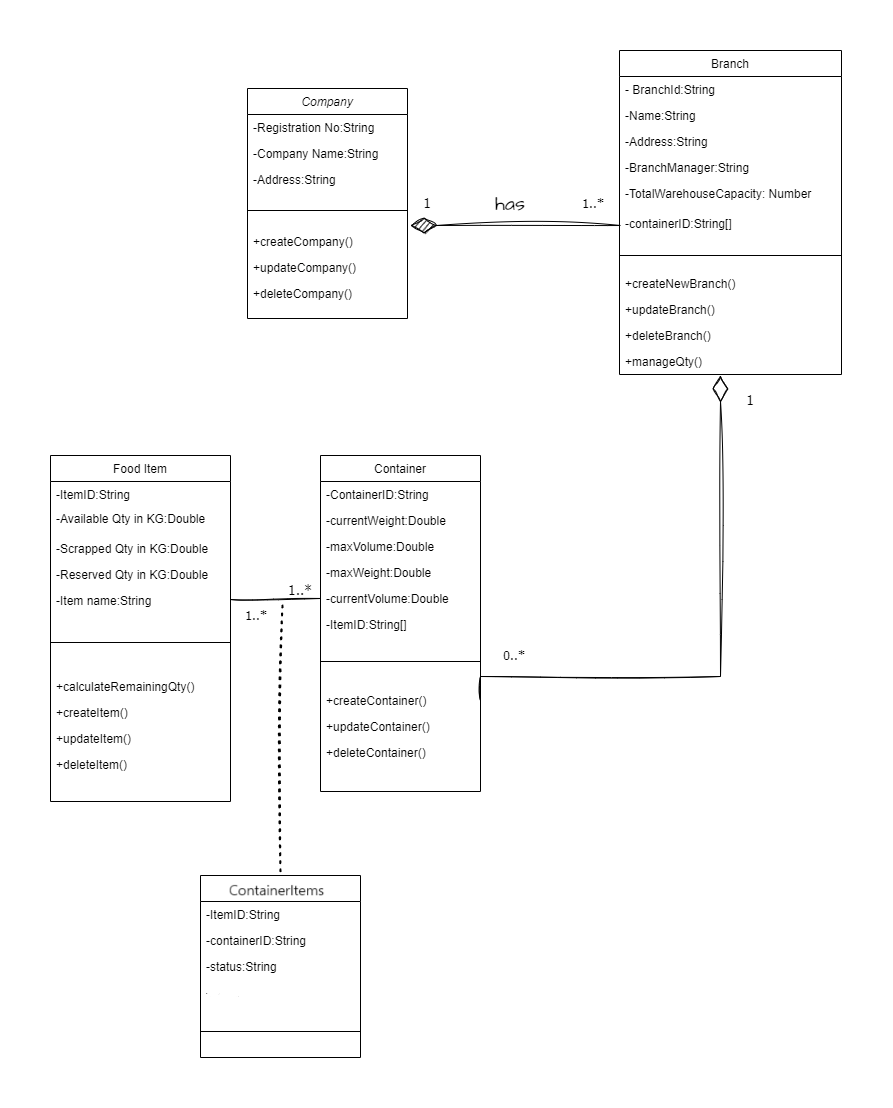

The diagram above was exported from draw.io. Its source (the exported page's mxGraphModel, read from the mxfile embedded in the PNG):
<mxGraphModel dx="1613" dy="713" grid="1" gridSize="10" guides="1" tooltips="1" connect="1" arrows="1" fold="1" page="1" pageScale="1" pageWidth="827" pageHeight="1169" math="0" shadow="0">
  <root>
    <mxCell id="WIyWlLk6GJQsqaUBKTNV-0" />
    <mxCell id="WIyWlLk6GJQsqaUBKTNV-1" parent="WIyWlLk6GJQsqaUBKTNV-0" />
    <mxCell id="zkfFHV4jXpPFQw0GAbJ--0" value="Company" style="swimlane;fontStyle=2;align=center;verticalAlign=top;childLayout=stackLayout;horizontal=1;startSize=26;horizontalStack=0;resizeParent=1;resizeLast=0;collapsible=1;marginBottom=0;rounded=0;shadow=0;strokeWidth=1;" parent="WIyWlLk6GJQsqaUBKTNV-1" vertex="1">
      <mxGeometry x="207" y="173" width="160" height="230" as="geometry">
        <mxRectangle x="230" y="140" width="160" height="26" as="alternateBounds" />
      </mxGeometry>
    </mxCell>
    <mxCell id="zkfFHV4jXpPFQw0GAbJ--1" value="-Registration No:String" style="text;align=left;verticalAlign=top;spacingLeft=4;spacingRight=4;overflow=hidden;rotatable=0;points=[[0,0.5],[1,0.5]];portConstraint=eastwest;" parent="zkfFHV4jXpPFQw0GAbJ--0" vertex="1">
      <mxGeometry y="26" width="160" height="26" as="geometry" />
    </mxCell>
    <mxCell id="zkfFHV4jXpPFQw0GAbJ--2" value="-Company Name:String" style="text;align=left;verticalAlign=top;spacingLeft=4;spacingRight=4;overflow=hidden;rotatable=0;points=[[0,0.5],[1,0.5]];portConstraint=eastwest;rounded=0;shadow=0;html=0;" parent="zkfFHV4jXpPFQw0GAbJ--0" vertex="1">
      <mxGeometry y="52" width="160" height="26" as="geometry" />
    </mxCell>
    <mxCell id="zkfFHV4jXpPFQw0GAbJ--3" value="-Address:String" style="text;align=left;verticalAlign=top;spacingLeft=4;spacingRight=4;overflow=hidden;rotatable=0;points=[[0,0.5],[1,0.5]];portConstraint=eastwest;rounded=0;shadow=0;html=0;" parent="zkfFHV4jXpPFQw0GAbJ--0" vertex="1">
      <mxGeometry y="78" width="160" height="26" as="geometry" />
    </mxCell>
    <mxCell id="zkfFHV4jXpPFQw0GAbJ--4" value="" style="line;html=1;strokeWidth=1;align=left;verticalAlign=middle;spacingTop=-1;spacingLeft=3;spacingRight=3;rotatable=0;labelPosition=right;points=[];portConstraint=eastwest;" parent="zkfFHV4jXpPFQw0GAbJ--0" vertex="1">
      <mxGeometry y="104" width="160" height="36" as="geometry" />
    </mxCell>
    <mxCell id="5vUNG1VjAt7sQnW8MKNi-33" value="+createCompany()" style="text;align=left;verticalAlign=top;spacingLeft=4;spacingRight=4;overflow=hidden;rotatable=0;points=[[0,0.5],[1,0.5]];portConstraint=eastwest;rounded=0;shadow=0;html=0;" parent="zkfFHV4jXpPFQw0GAbJ--0" vertex="1">
      <mxGeometry y="140" width="160" height="26" as="geometry" />
    </mxCell>
    <mxCell id="5vUNG1VjAt7sQnW8MKNi-34" value="+updateCompany()" style="text;align=left;verticalAlign=top;spacingLeft=4;spacingRight=4;overflow=hidden;rotatable=0;points=[[0,0.5],[1,0.5]];portConstraint=eastwest;rounded=0;shadow=0;html=0;" parent="zkfFHV4jXpPFQw0GAbJ--0" vertex="1">
      <mxGeometry y="166" width="160" height="26" as="geometry" />
    </mxCell>
    <mxCell id="5vUNG1VjAt7sQnW8MKNi-35" value="+deleteCompany()" style="text;align=left;verticalAlign=top;spacingLeft=4;spacingRight=4;overflow=hidden;rotatable=0;points=[[0,0.5],[1,0.5]];portConstraint=eastwest;rounded=0;shadow=0;html=0;" parent="zkfFHV4jXpPFQw0GAbJ--0" vertex="1">
      <mxGeometry y="192" width="160" height="26" as="geometry" />
    </mxCell>
    <mxCell id="zkfFHV4jXpPFQw0GAbJ--6" value="Food Item" style="swimlane;fontStyle=0;align=center;verticalAlign=top;childLayout=stackLayout;horizontal=1;startSize=26;horizontalStack=0;resizeParent=1;resizeLast=0;collapsible=1;marginBottom=0;rounded=0;shadow=0;strokeWidth=1;" parent="WIyWlLk6GJQsqaUBKTNV-1" vertex="1">
      <mxGeometry x="10" y="540" width="180" height="346" as="geometry">
        <mxRectangle x="130" y="380" width="160" height="26" as="alternateBounds" />
      </mxGeometry>
    </mxCell>
    <mxCell id="zkfFHV4jXpPFQw0GAbJ--7" value="-ItemID:String&#10;" style="text;align=left;verticalAlign=top;spacingLeft=4;spacingRight=4;overflow=hidden;rotatable=0;points=[[0,0.5],[1,0.5]];portConstraint=eastwest;" parent="zkfFHV4jXpPFQw0GAbJ--6" vertex="1">
      <mxGeometry y="26" width="180" height="24" as="geometry" />
    </mxCell>
    <mxCell id="5vUNG1VjAt7sQnW8MKNi-12" value="-Available Qty in KG:Double" style="text;align=left;verticalAlign=top;spacingLeft=4;spacingRight=4;overflow=hidden;rotatable=0;points=[[0,0.5],[1,0.5]];portConstraint=eastwest;" parent="zkfFHV4jXpPFQw0GAbJ--6" vertex="1">
      <mxGeometry y="50" width="180" height="30" as="geometry" />
    </mxCell>
    <mxCell id="zkfFHV4jXpPFQw0GAbJ--8" value="-Scrapped Qty in KG:Double&#10;" style="text;align=left;verticalAlign=top;spacingLeft=4;spacingRight=4;overflow=hidden;rotatable=0;points=[[0,0.5],[1,0.5]];portConstraint=eastwest;rounded=0;shadow=0;html=0;" parent="zkfFHV4jXpPFQw0GAbJ--6" vertex="1">
      <mxGeometry y="80" width="180" height="26" as="geometry" />
    </mxCell>
    <mxCell id="5vUNG1VjAt7sQnW8MKNi-11" value="-Reserved Qty in KG:Double" style="text;align=left;verticalAlign=top;spacingLeft=4;spacingRight=4;overflow=hidden;rotatable=0;points=[[0,0.5],[1,0.5]];portConstraint=eastwest;rounded=0;shadow=0;html=0;" parent="zkfFHV4jXpPFQw0GAbJ--6" vertex="1">
      <mxGeometry y="106" width="180" height="26" as="geometry" />
    </mxCell>
    <mxCell id="6y-JfOdEPnhx6vBk2pd0-4" value="-Item name:String&#10;" style="text;align=left;verticalAlign=top;spacingLeft=4;spacingRight=4;overflow=hidden;rotatable=0;points=[[0,0.5],[1,0.5]];portConstraint=eastwest;" parent="zkfFHV4jXpPFQw0GAbJ--6" vertex="1">
      <mxGeometry y="132" width="180" height="24" as="geometry" />
    </mxCell>
    <mxCell id="zkfFHV4jXpPFQw0GAbJ--9" value="" style="line;html=1;strokeWidth=1;align=left;verticalAlign=middle;spacingTop=-1;spacingLeft=3;spacingRight=3;rotatable=0;labelPosition=right;points=[];portConstraint=eastwest;" parent="zkfFHV4jXpPFQw0GAbJ--6" vertex="1">
      <mxGeometry y="156" width="180" height="62" as="geometry" />
    </mxCell>
    <mxCell id="5vUNG1VjAt7sQnW8MKNi-41" value="+calculateRemainingQty()" style="text;align=left;verticalAlign=top;spacingLeft=4;spacingRight=4;overflow=hidden;rotatable=0;points=[[0,0.5],[1,0.5]];portConstraint=eastwest;rounded=0;shadow=0;html=0;" parent="zkfFHV4jXpPFQw0GAbJ--6" vertex="1">
      <mxGeometry y="218" width="180" height="26" as="geometry" />
    </mxCell>
    <mxCell id="5vUNG1VjAt7sQnW8MKNi-26" value="+createItem()" style="text;align=left;verticalAlign=top;spacingLeft=4;spacingRight=4;overflow=hidden;rotatable=0;points=[[0,0.5],[1,0.5]];portConstraint=eastwest;rounded=0;shadow=0;html=0;" parent="zkfFHV4jXpPFQw0GAbJ--6" vertex="1">
      <mxGeometry y="244" width="180" height="26" as="geometry" />
    </mxCell>
    <mxCell id="5vUNG1VjAt7sQnW8MKNi-27" value="+updateItem()" style="text;align=left;verticalAlign=top;spacingLeft=4;spacingRight=4;overflow=hidden;rotatable=0;points=[[0,0.5],[1,0.5]];portConstraint=eastwest;rounded=0;shadow=0;html=0;" parent="zkfFHV4jXpPFQw0GAbJ--6" vertex="1">
      <mxGeometry y="270" width="180" height="26" as="geometry" />
    </mxCell>
    <mxCell id="5vUNG1VjAt7sQnW8MKNi-28" value="+deleteItem()" style="text;align=left;verticalAlign=top;spacingLeft=4;spacingRight=4;overflow=hidden;rotatable=0;points=[[0,0.5],[1,0.5]];portConstraint=eastwest;rounded=0;shadow=0;html=0;" parent="zkfFHV4jXpPFQw0GAbJ--6" vertex="1">
      <mxGeometry y="296" width="180" height="26" as="geometry" />
    </mxCell>
    <mxCell id="zkfFHV4jXpPFQw0GAbJ--17" value="Branch" style="swimlane;fontStyle=0;align=center;verticalAlign=top;childLayout=stackLayout;horizontal=1;startSize=26;horizontalStack=0;resizeParent=1;resizeLast=0;collapsible=1;marginBottom=0;rounded=0;shadow=0;strokeWidth=1;" parent="WIyWlLk6GJQsqaUBKTNV-1" vertex="1">
      <mxGeometry x="579" y="135" width="222" height="324" as="geometry">
        <mxRectangle x="550" y="140" width="160" height="26" as="alternateBounds" />
      </mxGeometry>
    </mxCell>
    <mxCell id="zkfFHV4jXpPFQw0GAbJ--18" value="- BranchId:String" style="text;align=left;verticalAlign=top;spacingLeft=4;spacingRight=4;overflow=hidden;rotatable=0;points=[[0,0.5],[1,0.5]];portConstraint=eastwest;" parent="zkfFHV4jXpPFQw0GAbJ--17" vertex="1">
      <mxGeometry y="26" width="222" height="26" as="geometry" />
    </mxCell>
    <mxCell id="Wz_ZU6iEX6ZlLFIeadeE-24" value="-Name:String" style="text;align=left;verticalAlign=top;spacingLeft=4;spacingRight=4;overflow=hidden;rotatable=0;points=[[0,0.5],[1,0.5]];portConstraint=eastwest;" parent="zkfFHV4jXpPFQw0GAbJ--17" vertex="1">
      <mxGeometry y="52" width="222" height="26" as="geometry" />
    </mxCell>
    <mxCell id="zkfFHV4jXpPFQw0GAbJ--19" value="-Address:String" style="text;align=left;verticalAlign=top;spacingLeft=4;spacingRight=4;overflow=hidden;rotatable=0;points=[[0,0.5],[1,0.5]];portConstraint=eastwest;rounded=0;shadow=0;html=0;" parent="zkfFHV4jXpPFQw0GAbJ--17" vertex="1">
      <mxGeometry y="78" width="222" height="26" as="geometry" />
    </mxCell>
    <mxCell id="zkfFHV4jXpPFQw0GAbJ--20" value="-BranchManager:String" style="text;align=left;verticalAlign=top;spacingLeft=4;spacingRight=4;overflow=hidden;rotatable=0;points=[[0,0.5],[1,0.5]];portConstraint=eastwest;rounded=0;shadow=0;html=0;" parent="zkfFHV4jXpPFQw0GAbJ--17" vertex="1">
      <mxGeometry y="104" width="222" height="26" as="geometry" />
    </mxCell>
    <mxCell id="zkfFHV4jXpPFQw0GAbJ--22" value="-TotalWarehouseCapacity: Number&#10;&#10;&#10;&#10;" style="text;align=left;verticalAlign=top;spacingLeft=4;spacingRight=4;overflow=hidden;rotatable=0;points=[[0,0.5],[1,0.5]];portConstraint=eastwest;rounded=0;shadow=0;html=0;" parent="zkfFHV4jXpPFQw0GAbJ--17" vertex="1">
      <mxGeometry y="130" width="222" height="30" as="geometry" />
    </mxCell>
    <mxCell id="6y-JfOdEPnhx6vBk2pd0-37" value="-containerID:String[]" style="text;align=left;verticalAlign=top;spacingLeft=4;spacingRight=4;overflow=hidden;rotatable=0;points=[[0,0.5],[1,0.5]];portConstraint=eastwest;rounded=0;shadow=0;html=0;" parent="zkfFHV4jXpPFQw0GAbJ--17" vertex="1">
      <mxGeometry y="160" width="222" height="30" as="geometry" />
    </mxCell>
    <mxCell id="zkfFHV4jXpPFQw0GAbJ--23" value="" style="line;html=1;strokeWidth=1;align=left;verticalAlign=middle;spacingTop=-1;spacingLeft=3;spacingRight=3;rotatable=0;labelPosition=right;points=[];portConstraint=eastwest;" parent="zkfFHV4jXpPFQw0GAbJ--17" vertex="1">
      <mxGeometry y="190" width="222" height="30" as="geometry" />
    </mxCell>
    <mxCell id="5vUNG1VjAt7sQnW8MKNi-21" value="+createNewBranch()" style="text;align=left;verticalAlign=top;spacingLeft=4;spacingRight=4;overflow=hidden;rotatable=0;points=[[0,0.5],[1,0.5]];portConstraint=eastwest;rounded=0;shadow=0;html=0;" parent="zkfFHV4jXpPFQw0GAbJ--17" vertex="1">
      <mxGeometry y="220" width="222" height="26" as="geometry" />
    </mxCell>
    <mxCell id="5vUNG1VjAt7sQnW8MKNi-22" value="+updateBranch()" style="text;align=left;verticalAlign=top;spacingLeft=4;spacingRight=4;overflow=hidden;rotatable=0;points=[[0,0.5],[1,0.5]];portConstraint=eastwest;rounded=0;shadow=0;html=0;" parent="zkfFHV4jXpPFQw0GAbJ--17" vertex="1">
      <mxGeometry y="246" width="222" height="26" as="geometry" />
    </mxCell>
    <mxCell id="5vUNG1VjAt7sQnW8MKNi-23" value="+deleteBranch()" style="text;align=left;verticalAlign=top;spacingLeft=4;spacingRight=4;overflow=hidden;rotatable=0;points=[[0,0.5],[1,0.5]];portConstraint=eastwest;rounded=0;shadow=0;html=0;" parent="zkfFHV4jXpPFQw0GAbJ--17" vertex="1">
      <mxGeometry y="272" width="222" height="26" as="geometry" />
    </mxCell>
    <mxCell id="5vUNG1VjAt7sQnW8MKNi-40" value="+manageQty()" style="text;align=left;verticalAlign=top;spacingLeft=4;spacingRight=4;overflow=hidden;rotatable=0;points=[[0,0.5],[1,0.5]];portConstraint=eastwest;rounded=0;shadow=0;html=0;" parent="zkfFHV4jXpPFQw0GAbJ--17" vertex="1">
      <mxGeometry y="298" width="222" height="26" as="geometry" />
    </mxCell>
    <mxCell id="5vUNG1VjAt7sQnW8MKNi-0" value="Container" style="swimlane;fontStyle=0;align=center;verticalAlign=top;childLayout=stackLayout;horizontal=1;startSize=26;horizontalStack=0;resizeParent=1;resizeLast=0;collapsible=1;marginBottom=0;rounded=0;shadow=0;strokeWidth=1;" parent="WIyWlLk6GJQsqaUBKTNV-1" vertex="1">
      <mxGeometry x="280" y="540" width="160" height="336" as="geometry">
        <mxRectangle x="130" y="380" width="160" height="26" as="alternateBounds" />
      </mxGeometry>
    </mxCell>
    <mxCell id="5vUNG1VjAt7sQnW8MKNi-1" value="-ContainerID:String" style="text;align=left;verticalAlign=top;spacingLeft=4;spacingRight=4;overflow=hidden;rotatable=0;points=[[0,0.5],[1,0.5]];portConstraint=eastwest;" parent="5vUNG1VjAt7sQnW8MKNi-0" vertex="1">
      <mxGeometry y="26" width="160" height="26" as="geometry" />
    </mxCell>
    <mxCell id="5vUNG1VjAt7sQnW8MKNi-2" value="-currentWeight:Double" style="text;align=left;verticalAlign=top;spacingLeft=4;spacingRight=4;overflow=hidden;rotatable=0;points=[[0,0.5],[1,0.5]];portConstraint=eastwest;rounded=0;shadow=0;html=0;" parent="5vUNG1VjAt7sQnW8MKNi-0" vertex="1">
      <mxGeometry y="52" width="160" height="26" as="geometry" />
    </mxCell>
    <mxCell id="5vUNG1VjAt7sQnW8MKNi-10" value="-maxVolume:Double" style="text;align=left;verticalAlign=top;spacingLeft=4;spacingRight=4;overflow=hidden;rotatable=0;points=[[0,0.5],[1,0.5]];portConstraint=eastwest;rounded=0;shadow=0;html=0;" parent="5vUNG1VjAt7sQnW8MKNi-0" vertex="1">
      <mxGeometry y="78" width="160" height="26" as="geometry" />
    </mxCell>
    <mxCell id="Q9pQsq773q7BIiB_NwgE-36" value="-maxWeight:Double" style="text;align=left;verticalAlign=top;spacingLeft=4;spacingRight=4;overflow=hidden;rotatable=0;points=[[0,0.5],[1,0.5]];portConstraint=eastwest;rounded=0;shadow=0;html=0;" parent="5vUNG1VjAt7sQnW8MKNi-0" vertex="1">
      <mxGeometry y="104" width="160" height="26" as="geometry" />
    </mxCell>
    <mxCell id="Wz_ZU6iEX6ZlLFIeadeE-22" value="-currentVolume:Double" style="text;align=left;verticalAlign=top;spacingLeft=4;spacingRight=4;overflow=hidden;rotatable=0;points=[[0,0.5],[1,0.5]];portConstraint=eastwest;rounded=0;shadow=0;html=0;" parent="5vUNG1VjAt7sQnW8MKNi-0" vertex="1">
      <mxGeometry y="130" width="160" height="26" as="geometry" />
    </mxCell>
    <mxCell id="6y-JfOdEPnhx6vBk2pd0-38" value="-ItemID:String[]&#10;" style="text;align=left;verticalAlign=top;spacingLeft=4;spacingRight=4;overflow=hidden;rotatable=0;points=[[0,0.5],[1,0.5]];portConstraint=eastwest;" parent="5vUNG1VjAt7sQnW8MKNi-0" vertex="1">
      <mxGeometry y="156" width="160" height="24" as="geometry" />
    </mxCell>
    <mxCell id="5vUNG1VjAt7sQnW8MKNi-3" value="" style="line;html=1;strokeWidth=1;align=left;verticalAlign=middle;spacingTop=-1;spacingLeft=3;spacingRight=3;rotatable=0;labelPosition=right;points=[];portConstraint=eastwest;" parent="5vUNG1VjAt7sQnW8MKNi-0" vertex="1">
      <mxGeometry y="180" width="160" height="52" as="geometry" />
    </mxCell>
    <mxCell id="5vUNG1VjAt7sQnW8MKNi-30" value="+createContainer()" style="text;align=left;verticalAlign=top;spacingLeft=4;spacingRight=4;overflow=hidden;rotatable=0;points=[[0,0.5],[1,0.5]];portConstraint=eastwest;rounded=0;shadow=0;html=0;" parent="5vUNG1VjAt7sQnW8MKNi-0" vertex="1">
      <mxGeometry y="232" width="160" height="26" as="geometry" />
    </mxCell>
    <mxCell id="5vUNG1VjAt7sQnW8MKNi-31" value="+updateContainer()" style="text;align=left;verticalAlign=top;spacingLeft=4;spacingRight=4;overflow=hidden;rotatable=0;points=[[0,0.5],[1,0.5]];portConstraint=eastwest;rounded=0;shadow=0;html=0;" parent="5vUNG1VjAt7sQnW8MKNi-0" vertex="1">
      <mxGeometry y="258" width="160" height="26" as="geometry" />
    </mxCell>
    <mxCell id="5vUNG1VjAt7sQnW8MKNi-32" value="+deleteContainer()" style="text;align=left;verticalAlign=top;spacingLeft=4;spacingRight=4;overflow=hidden;rotatable=0;points=[[0,0.5],[1,0.5]];portConstraint=eastwest;rounded=0;shadow=0;html=0;" parent="5vUNG1VjAt7sQnW8MKNi-0" vertex="1">
      <mxGeometry y="284" width="160" height="26" as="geometry" />
    </mxCell>
    <mxCell id="5vUNG1VjAt7sQnW8MKNi-36" value="1" style="text;html=1;strokeColor=none;fillColor=none;align=center;verticalAlign=middle;whiteSpace=wrap;rounded=0;fontSize=14;fontFamily=Tahoma;rotation=0;" parent="WIyWlLk6GJQsqaUBKTNV-1" vertex="1">
      <mxGeometry x="367" y="283" width="40" height="10" as="geometry" />
    </mxCell>
    <mxCell id="5vUNG1VjAt7sQnW8MKNi-38" value="1..*" style="text;html=1;strokeColor=none;fillColor=none;align=center;verticalAlign=middle;whiteSpace=wrap;rounded=0;fontSize=13;fontFamily=Tahoma;" parent="WIyWlLk6GJQsqaUBKTNV-1" vertex="1">
      <mxGeometry x="527" y="278" width="52" height="20" as="geometry" />
    </mxCell>
    <mxCell id="Q9pQsq773q7BIiB_NwgE-39" value="has" style="text;html=1;strokeColor=none;fillColor=none;align=center;verticalAlign=middle;whiteSpace=wrap;rounded=0;fontSize=20;fontFamily=Architects Daughter;" parent="WIyWlLk6GJQsqaUBKTNV-1" vertex="1">
      <mxGeometry x="440" y="273" width="60" height="30" as="geometry" />
    </mxCell>
    <mxCell id="6y-JfOdEPnhx6vBk2pd0-28" value="" style="endArrow=diamondThin;endFill=0;endSize=24;html=1;rounded=0;sketch=1;hachureGap=4;jiggle=2;curveFitting=1;fontFamily=Architects Daughter;fontSource=https%3A%2F%2Ffonts.googleapis.com%2Fcss%3Ffamily%3DArchitects%2BDaughter;fontSize=16;exitX=1;exitY=0.5;exitDx=0;exitDy=0;edgeStyle=orthogonalEdgeStyle;" parent="WIyWlLk6GJQsqaUBKTNV-1" source="5vUNG1VjAt7sQnW8MKNi-30" edge="1">
      <mxGeometry width="160" relative="1" as="geometry">
        <mxPoint x="444" y="803" as="sourcePoint" />
        <mxPoint x="680" y="460" as="targetPoint" />
        <Array as="points">
          <mxPoint x="680" y="761" />
        </Array>
      </mxGeometry>
    </mxCell>
    <mxCell id="6y-JfOdEPnhx6vBk2pd0-29" value="" style="endArrow=diamondThin;endFill=1;endSize=24;html=1;rounded=0;sketch=1;hachureGap=4;jiggle=2;curveFitting=1;fontFamily=Architects Daughter;fontSource=https%3A%2F%2Ffonts.googleapis.com%2Fcss%3Ffamily%3DArchitects%2BDaughter;fontSize=16;" parent="WIyWlLk6GJQsqaUBKTNV-1" edge="1">
      <mxGeometry width="160" relative="1" as="geometry">
        <mxPoint x="580" y="310" as="sourcePoint" />
        <mxPoint x="370" y="310" as="targetPoint" />
      </mxGeometry>
    </mxCell>
    <mxCell id="6y-JfOdEPnhx6vBk2pd0-31" value="1" style="text;html=1;strokeColor=none;fillColor=none;align=center;verticalAlign=middle;whiteSpace=wrap;rounded=0;fontSize=14;fontFamily=Tahoma;rotation=0;" parent="WIyWlLk6GJQsqaUBKTNV-1" vertex="1">
      <mxGeometry x="690" y="480" width="40" height="10" as="geometry" />
    </mxCell>
    <mxCell id="6y-JfOdEPnhx6vBk2pd0-32" value="0..*" style="text;html=1;strokeColor=none;fillColor=none;align=center;verticalAlign=middle;whiteSpace=wrap;rounded=0;fontSize=13;fontFamily=Tahoma;" parent="WIyWlLk6GJQsqaUBKTNV-1" vertex="1">
      <mxGeometry x="448" y="730" width="52" height="20" as="geometry" />
    </mxCell>
    <mxCell id="6y-JfOdEPnhx6vBk2pd0-35" value="1..*" style="text;html=1;strokeColor=none;fillColor=none;align=center;verticalAlign=middle;whiteSpace=wrap;rounded=0;fontSize=13;fontFamily=Tahoma;" parent="WIyWlLk6GJQsqaUBKTNV-1" vertex="1">
      <mxGeometry x="190" y="690" width="52" height="20" as="geometry" />
    </mxCell>
    <mxCell id="6y-JfOdEPnhx6vBk2pd0-36" value="1..*" style="text;html=1;strokeColor=none;fillColor=none;align=center;verticalAlign=middle;whiteSpace=wrap;rounded=0;fontSize=14;fontFamily=Tahoma;rotation=0;" parent="WIyWlLk6GJQsqaUBKTNV-1" vertex="1">
      <mxGeometry x="240" y="670" width="40" height="10" as="geometry" />
    </mxCell>
    <mxCell id="Fv9HFWG1DuLjnh61B3Av-2" value="Storage" style="swimlane;fontStyle=0;align=center;verticalAlign=top;childLayout=stackLayout;horizontal=1;startSize=26;horizontalStack=0;resizeParent=1;resizeLast=0;collapsible=1;marginBottom=0;rounded=0;shadow=0;strokeWidth=1;" vertex="1" parent="WIyWlLk6GJQsqaUBKTNV-1">
      <mxGeometry x="160" y="960" width="160" height="182" as="geometry">
        <mxRectangle x="130" y="380" width="160" height="26" as="alternateBounds" />
      </mxGeometry>
    </mxCell>
    <mxCell id="Fv9HFWG1DuLjnh61B3Av-13" value="-ItemID:String" style="text;align=left;verticalAlign=top;spacingLeft=4;spacingRight=4;overflow=hidden;rotatable=0;points=[[0,0.5],[1,0.5]];portConstraint=eastwest;" vertex="1" parent="Fv9HFWG1DuLjnh61B3Av-2">
      <mxGeometry y="26" width="160" height="26" as="geometry" />
    </mxCell>
    <mxCell id="Fv9HFWG1DuLjnh61B3Av-15" value="-containerID:String" style="text;align=left;verticalAlign=top;spacingLeft=4;spacingRight=4;overflow=hidden;rotatable=0;points=[[0,0.5],[1,0.5]];portConstraint=eastwest;" vertex="1" parent="Fv9HFWG1DuLjnh61B3Av-2">
      <mxGeometry y="52" width="160" height="26" as="geometry" />
    </mxCell>
    <mxCell id="Fv9HFWG1DuLjnh61B3Av-14" value="-status:String" style="text;align=left;verticalAlign=top;spacingLeft=4;spacingRight=4;overflow=hidden;rotatable=0;points=[[0,0.5],[1,0.5]];portConstraint=eastwest;" vertex="1" parent="Fv9HFWG1DuLjnh61B3Av-2">
      <mxGeometry y="78" width="160" height="26" as="geometry" />
    </mxCell>
    <mxCell id="Fv9HFWG1DuLjnh61B3Av-16" value="-storageID:String" style="text;align=left;verticalAlign=top;spacingLeft=4;spacingRight=4;overflow=hidden;rotatable=0;points=[[0,0.5],[1,0.5]];portConstraint=eastwest;" vertex="1" parent="Fv9HFWG1DuLjnh61B3Av-2">
      <mxGeometry y="104" width="160" height="26" as="geometry" />
    </mxCell>
    <mxCell id="Fv9HFWG1DuLjnh61B3Av-9" value="" style="line;html=1;strokeWidth=1;align=left;verticalAlign=middle;spacingTop=-1;spacingLeft=3;spacingRight=3;rotatable=0;labelPosition=right;points=[];portConstraint=eastwest;" vertex="1" parent="Fv9HFWG1DuLjnh61B3Av-2">
      <mxGeometry y="130" width="160" height="52" as="geometry" />
    </mxCell>
    <mxCell id="Fv9HFWG1DuLjnh61B3Av-17" value="" style="endArrow=none;html=1;rounded=0;sketch=1;hachureGap=4;jiggle=2;curveFitting=1;fontFamily=Architects Daughter;fontSource=https%3A%2F%2Ffonts.googleapis.com%2Fcss%3Ffamily%3DArchitects%2BDaughter;fontSize=16;exitX=1;exitY=0.5;exitDx=0;exitDy=0;entryX=0;entryY=0.5;entryDx=0;entryDy=0;" edge="1" parent="WIyWlLk6GJQsqaUBKTNV-1" source="6y-JfOdEPnhx6vBk2pd0-4" target="Wz_ZU6iEX6ZlLFIeadeE-22">
      <mxGeometry width="50" height="50" relative="1" as="geometry">
        <mxPoint x="540" y="730" as="sourcePoint" />
        <mxPoint x="590" y="680" as="targetPoint" />
      </mxGeometry>
    </mxCell>
    <mxCell id="Fv9HFWG1DuLjnh61B3Av-21" value="" style="endArrow=none;dashed=1;html=1;dashPattern=1 3;strokeWidth=2;rounded=0;sketch=1;hachureGap=4;jiggle=2;curveFitting=1;fontFamily=Architects Daughter;fontSource=https%3A%2F%2Ffonts.googleapis.com%2Fcss%3Ffamily%3DArchitects%2BDaughter;fontSize=16;exitX=1;exitY=0;exitDx=0;exitDy=0;entryX=0.5;entryY=0;entryDx=0;entryDy=0;" edge="1" parent="WIyWlLk6GJQsqaUBKTNV-1" source="6y-JfOdEPnhx6vBk2pd0-35" target="Fv9HFWG1DuLjnh61B3Av-2">
      <mxGeometry width="50" height="50" relative="1" as="geometry">
        <mxPoint x="100" y="886" as="sourcePoint" />
        <mxPoint x="200" y="950" as="targetPoint" />
      </mxGeometry>
    </mxCell>
  </root>
</mxGraphModel>